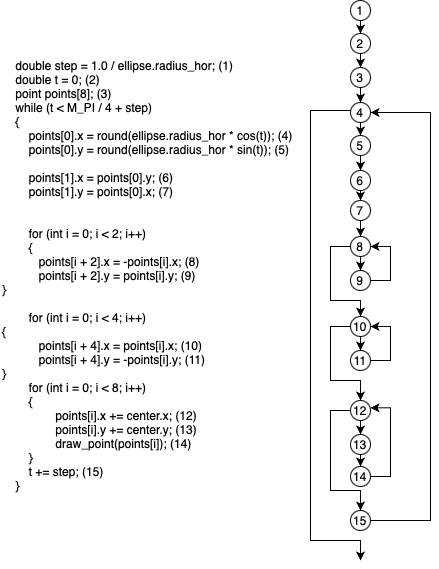

The diagram above was exported from draw.io. Its source (the exported page's mxGraphModel, read from the mxfile embedded in the PNG):
<mxGraphModel dx="946" dy="566" grid="1" gridSize="10" guides="1" tooltips="1" connect="1" arrows="1" fold="1" page="1" pageScale="1" pageWidth="827" pageHeight="1169" math="0" shadow="0">
  <root>
    <mxCell id="0" />
    <mxCell id="1" parent="0" />
    <mxCell id="-ZgVCqRW16-G0x3nfrFl-21" style="edgeStyle=orthogonalEdgeStyle;rounded=0;orthogonalLoop=1;jettySize=auto;html=1;exitX=0.5;exitY=1;exitDx=0;exitDy=0;" parent="1" source="BNCMUq0Qzi-l2AtQtMO6-1" target="-ZgVCqRW16-G0x3nfrFl-6" edge="1">
      <mxGeometry relative="1" as="geometry" />
    </mxCell>
    <mxCell id="BNCMUq0Qzi-l2AtQtMO6-1" value="&lt;span style=&quot;white-space: pre&quot;&gt;1&lt;/span&gt;" style="ellipse;whiteSpace=wrap;html=1;" parent="1" vertex="1">
      <mxGeometry x="380" y="50" width="20" height="20" as="geometry" />
    </mxCell>
    <mxCell id="-ZgVCqRW16-G0x3nfrFl-3" value="&lt;div&gt;&amp;nbsp; &amp;nbsp; double step = 1.0 / ellipse.radius_hor; (1)&lt;/div&gt;&lt;div&gt;&amp;nbsp; &amp;nbsp; double t = 0; (2)&lt;/div&gt;&lt;div&gt;&amp;nbsp; &amp;nbsp; point points[8]; (3)&lt;br&gt;&lt;/div&gt;&lt;div&gt;&amp;nbsp; &amp;nbsp; while (t &amp;lt; M_PI / 4 + step)&lt;/div&gt;&lt;div&gt;&amp;nbsp; &amp;nbsp; {&lt;/div&gt;&lt;div&gt;&amp;nbsp; &amp;nbsp; &amp;nbsp; &amp;nbsp; points[0].x = round(ellipse.radius_hor * cos(t)); (4)&lt;/div&gt;&lt;div&gt;&amp;nbsp; &amp;nbsp; &amp;nbsp; &amp;nbsp;&amp;nbsp;points[0].y = round(ellipse.radius_hor * sin(t)); (5)&lt;/div&gt;&lt;div&gt;&lt;br&gt;&lt;/div&gt;&lt;div&gt;&amp;nbsp; &amp;nbsp; &amp;nbsp; &amp;nbsp; points[1].x = points[0].y; (6)&lt;/div&gt;&lt;div&gt;&amp;nbsp; &amp;nbsp; &amp;nbsp; &amp;nbsp; points[1].y = points[0].x; (7)&lt;/div&gt;&lt;div&gt;&lt;br&gt;&lt;/div&gt;&lt;div&gt;&lt;br&gt;&lt;/div&gt;&lt;div&gt;&amp;nbsp; &amp;nbsp; &amp;nbsp; &amp;nbsp; for (int i = 0; i &amp;lt; 2; i++)&lt;/div&gt;&lt;div&gt;&amp;nbsp; &amp;nbsp; &amp;nbsp; &amp;nbsp; {&lt;/div&gt;&lt;div&gt;&amp;nbsp; &amp;nbsp; &amp;nbsp; &amp;nbsp; &amp;nbsp; &amp;nbsp;points[i + 2].x = -points[i].x; (8)&lt;/div&gt;&lt;div&gt;&amp;nbsp; &amp;nbsp; &amp;nbsp; &amp;nbsp; &amp;nbsp; &amp;nbsp;points[i + 2].y = points[i].y; (9)&lt;/div&gt;&lt;div&gt;&lt;span class=&quot;Apple-tab-span&quot;&gt;&lt;/span&gt;}&lt;/div&gt;&lt;div&gt;&lt;br&gt;&lt;/div&gt;&lt;div&gt;&amp;nbsp; &amp;nbsp; &amp;nbsp; &amp;nbsp; for (int i = 0; i &amp;lt; 4; i++)&lt;/div&gt;&lt;div&gt;&lt;span class=&quot;Apple-tab-span&quot;&gt;&lt;/span&gt;{&lt;/div&gt;&lt;div&gt;&amp;nbsp; &amp;nbsp; &amp;nbsp; &amp;nbsp; &amp;nbsp; &amp;nbsp;points[i + 4].x = points[i].x; (10)&lt;/div&gt;&lt;div&gt;&amp;nbsp; &amp;nbsp; &amp;nbsp; &amp;nbsp; &amp;nbsp; &amp;nbsp;points[i + 4].y = -points[i].y; (11)&lt;/div&gt;&lt;div&gt;&lt;span class=&quot;Apple-tab-span&quot;&gt;&lt;/span&gt;}&lt;/div&gt;&lt;div&gt;&amp;nbsp; &amp;nbsp; &amp;nbsp; &amp;nbsp; for (int i = 0; i &amp;lt; 8; i++)&lt;/div&gt;&lt;div&gt;&amp;nbsp; &amp;nbsp; &amp;nbsp; &amp;nbsp; {&lt;/div&gt;&lt;div&gt;&amp;nbsp; &amp;nbsp; &amp;nbsp; &amp;nbsp; &amp;nbsp; &amp;nbsp; &amp;nbsp; &amp;nbsp; points[i].x += center.x; (12)&lt;/div&gt;&lt;div&gt;&amp;nbsp; &amp;nbsp; &amp;nbsp; &amp;nbsp; &amp;nbsp; &amp;nbsp; &amp;nbsp; &amp;nbsp; points[i].y += center.y; (13)&lt;/div&gt;&lt;div&gt;&amp;nbsp; &amp;nbsp; &amp;nbsp; &amp;nbsp; &amp;nbsp; &amp;nbsp; &amp;nbsp; &amp;nbsp; draw_point(points[i]); (14)&lt;/div&gt;&lt;div&gt;&amp;nbsp; &amp;nbsp; &amp;nbsp; &amp;nbsp; }&lt;/div&gt;&lt;div&gt;&amp;nbsp; &amp;nbsp; &amp;nbsp; &amp;nbsp; t += step; (15)&lt;/div&gt;&lt;div&gt;&amp;nbsp; &amp;nbsp; }&lt;/div&gt;" style="text;html=1;strokeColor=none;fillColor=none;align=left;verticalAlign=middle;whiteSpace=wrap;rounded=0;" parent="1" vertex="1">
      <mxGeometry x="30" y="80" width="300" height="490" as="geometry" />
    </mxCell>
    <mxCell id="-ZgVCqRW16-G0x3nfrFl-22" style="edgeStyle=orthogonalEdgeStyle;rounded=0;orthogonalLoop=1;jettySize=auto;html=1;exitX=0.5;exitY=1;exitDx=0;exitDy=0;" parent="1" source="-ZgVCqRW16-G0x3nfrFl-6" target="-ZgVCqRW16-G0x3nfrFl-7" edge="1">
      <mxGeometry relative="1" as="geometry" />
    </mxCell>
    <mxCell id="-ZgVCqRW16-G0x3nfrFl-6" value="2" style="ellipse;whiteSpace=wrap;html=1;" parent="1" vertex="1">
      <mxGeometry x="380" y="83" width="20" height="20" as="geometry" />
    </mxCell>
    <mxCell id="-ZgVCqRW16-G0x3nfrFl-23" style="edgeStyle=orthogonalEdgeStyle;rounded=0;orthogonalLoop=1;jettySize=auto;html=1;exitX=0.5;exitY=1;exitDx=0;exitDy=0;" parent="1" source="-ZgVCqRW16-G0x3nfrFl-7" target="-ZgVCqRW16-G0x3nfrFl-19" edge="1">
      <mxGeometry relative="1" as="geometry" />
    </mxCell>
    <mxCell id="-ZgVCqRW16-G0x3nfrFl-51" style="edgeStyle=orthogonalEdgeStyle;rounded=0;orthogonalLoop=1;jettySize=auto;html=1;exitX=0;exitY=0.5;exitDx=0;exitDy=0;" parent="1" source="-ZgVCqRW16-G0x3nfrFl-19" edge="1">
      <mxGeometry relative="1" as="geometry">
        <mxPoint x="390" y="610" as="targetPoint" />
        <Array as="points">
          <mxPoint x="380" y="160" />
          <mxPoint x="340" y="160" />
          <mxPoint x="340" y="590" />
          <mxPoint x="390" y="590" />
        </Array>
      </mxGeometry>
    </mxCell>
    <mxCell id="-ZgVCqRW16-G0x3nfrFl-7" value="3" style="ellipse;whiteSpace=wrap;html=1;" parent="1" vertex="1">
      <mxGeometry x="380" y="117" width="20" height="20" as="geometry" />
    </mxCell>
    <mxCell id="-ZgVCqRW16-G0x3nfrFl-48" style="edgeStyle=orthogonalEdgeStyle;rounded=0;orthogonalLoop=1;jettySize=auto;html=1;exitX=1;exitY=0.5;exitDx=0;exitDy=0;entryX=1;entryY=0.367;entryDx=0;entryDy=0;entryPerimeter=0;" parent="1" source="-ZgVCqRW16-G0x3nfrFl-8" target="-ZgVCqRW16-G0x3nfrFl-11" edge="1">
      <mxGeometry relative="1" as="geometry" />
    </mxCell>
    <mxCell id="-ZgVCqRW16-G0x3nfrFl-8" value="14" style="ellipse;whiteSpace=wrap;html=1;" parent="1" vertex="1">
      <mxGeometry x="380" y="516" width="20" height="20" as="geometry" />
    </mxCell>
    <mxCell id="-ZgVCqRW16-G0x3nfrFl-50" style="edgeStyle=orthogonalEdgeStyle;rounded=0;orthogonalLoop=1;jettySize=auto;html=1;exitX=1;exitY=0.5;exitDx=0;exitDy=0;entryX=1;entryY=0.5;entryDx=0;entryDy=0;" parent="1" source="-ZgVCqRW16-G0x3nfrFl-9" target="-ZgVCqRW16-G0x3nfrFl-19" edge="1">
      <mxGeometry relative="1" as="geometry">
        <Array as="points">
          <mxPoint x="460" y="570" />
          <mxPoint x="460" y="162" />
        </Array>
      </mxGeometry>
    </mxCell>
    <mxCell id="-ZgVCqRW16-G0x3nfrFl-9" value="15" style="ellipse;whiteSpace=wrap;html=1;" parent="1" vertex="1">
      <mxGeometry x="380" y="560" width="20" height="20" as="geometry" />
    </mxCell>
    <mxCell id="-ZgVCqRW16-G0x3nfrFl-47" style="edgeStyle=orthogonalEdgeStyle;rounded=0;orthogonalLoop=1;jettySize=auto;html=1;exitX=0.5;exitY=1;exitDx=0;exitDy=0;entryX=0.5;entryY=0;entryDx=0;entryDy=0;" parent="1" source="-ZgVCqRW16-G0x3nfrFl-10" target="-ZgVCqRW16-G0x3nfrFl-8" edge="1">
      <mxGeometry relative="1" as="geometry" />
    </mxCell>
    <mxCell id="-ZgVCqRW16-G0x3nfrFl-10" value="13" style="ellipse;whiteSpace=wrap;html=1;" parent="1" vertex="1">
      <mxGeometry x="380" y="484" width="20" height="20" as="geometry" />
    </mxCell>
    <mxCell id="-ZgVCqRW16-G0x3nfrFl-46" style="edgeStyle=orthogonalEdgeStyle;rounded=0;orthogonalLoop=1;jettySize=auto;html=1;exitX=0.5;exitY=1;exitDx=0;exitDy=0;entryX=0.5;entryY=0;entryDx=0;entryDy=0;" parent="1" source="-ZgVCqRW16-G0x3nfrFl-11" target="-ZgVCqRW16-G0x3nfrFl-10" edge="1">
      <mxGeometry relative="1" as="geometry" />
    </mxCell>
    <mxCell id="-ZgVCqRW16-G0x3nfrFl-49" style="edgeStyle=orthogonalEdgeStyle;rounded=0;orthogonalLoop=1;jettySize=auto;html=1;exitX=0;exitY=0.5;exitDx=0;exitDy=0;entryX=0.5;entryY=0;entryDx=0;entryDy=0;" parent="1" source="-ZgVCqRW16-G0x3nfrFl-11" target="-ZgVCqRW16-G0x3nfrFl-9" edge="1">
      <mxGeometry relative="1" as="geometry">
        <Array as="points">
          <mxPoint x="360" y="460" />
          <mxPoint x="360" y="540" />
          <mxPoint x="390" y="540" />
        </Array>
      </mxGeometry>
    </mxCell>
    <mxCell id="-ZgVCqRW16-G0x3nfrFl-11" value="12" style="ellipse;whiteSpace=wrap;html=1;" parent="1" vertex="1">
      <mxGeometry x="380" y="450" width="20" height="20" as="geometry" />
    </mxCell>
    <mxCell id="-ZgVCqRW16-G0x3nfrFl-42" style="edgeStyle=orthogonalEdgeStyle;rounded=0;orthogonalLoop=1;jettySize=auto;html=1;exitX=1;exitY=0.5;exitDx=0;exitDy=0;entryX=1;entryY=0.5;entryDx=0;entryDy=0;" parent="1" source="-ZgVCqRW16-G0x3nfrFl-12" target="-ZgVCqRW16-G0x3nfrFl-13" edge="1">
      <mxGeometry relative="1" as="geometry">
        <Array as="points">
          <mxPoint x="420" y="410" />
          <mxPoint x="420" y="376" />
        </Array>
      </mxGeometry>
    </mxCell>
    <mxCell id="-ZgVCqRW16-G0x3nfrFl-12" value="11" style="ellipse;whiteSpace=wrap;html=1;" parent="1" vertex="1">
      <mxGeometry x="380" y="400" width="20" height="20" as="geometry" />
    </mxCell>
    <mxCell id="-ZgVCqRW16-G0x3nfrFl-35" style="edgeStyle=orthogonalEdgeStyle;rounded=0;orthogonalLoop=1;jettySize=auto;html=1;exitX=0.5;exitY=1;exitDx=0;exitDy=0;entryX=0.5;entryY=0;entryDx=0;entryDy=0;" parent="1" source="-ZgVCqRW16-G0x3nfrFl-13" target="-ZgVCqRW16-G0x3nfrFl-12" edge="1">
      <mxGeometry relative="1" as="geometry" />
    </mxCell>
    <mxCell id="-ZgVCqRW16-G0x3nfrFl-43" style="edgeStyle=orthogonalEdgeStyle;rounded=0;orthogonalLoop=1;jettySize=auto;html=1;exitX=0;exitY=0.5;exitDx=0;exitDy=0;" parent="1" source="-ZgVCqRW16-G0x3nfrFl-13" target="-ZgVCqRW16-G0x3nfrFl-11" edge="1">
      <mxGeometry relative="1" as="geometry">
        <Array as="points">
          <mxPoint x="360" y="376" />
          <mxPoint x="360" y="430" />
          <mxPoint x="390" y="430" />
        </Array>
      </mxGeometry>
    </mxCell>
    <mxCell id="-ZgVCqRW16-G0x3nfrFl-13" value="10" style="ellipse;whiteSpace=wrap;html=1;" parent="1" vertex="1">
      <mxGeometry x="380" y="366" width="20" height="20" as="geometry" />
    </mxCell>
    <mxCell id="-ZgVCqRW16-G0x3nfrFl-32" style="edgeStyle=orthogonalEdgeStyle;rounded=0;orthogonalLoop=1;jettySize=auto;html=1;exitX=1;exitY=0.5;exitDx=0;exitDy=0;entryX=1;entryY=0.5;entryDx=0;entryDy=0;" parent="1" source="-ZgVCqRW16-G0x3nfrFl-14" target="-ZgVCqRW16-G0x3nfrFl-15" edge="1">
      <mxGeometry relative="1" as="geometry">
        <Array as="points">
          <mxPoint x="420" y="330" />
          <mxPoint x="420" y="296" />
        </Array>
      </mxGeometry>
    </mxCell>
    <mxCell id="-ZgVCqRW16-G0x3nfrFl-14" value="9" style="ellipse;whiteSpace=wrap;html=1;" parent="1" vertex="1">
      <mxGeometry x="380" y="320" width="20" height="20" as="geometry" />
    </mxCell>
    <mxCell id="-ZgVCqRW16-G0x3nfrFl-31" style="edgeStyle=orthogonalEdgeStyle;rounded=0;orthogonalLoop=1;jettySize=auto;html=1;exitX=0.5;exitY=1;exitDx=0;exitDy=0;entryX=0.5;entryY=0;entryDx=0;entryDy=0;" parent="1" source="-ZgVCqRW16-G0x3nfrFl-15" target="-ZgVCqRW16-G0x3nfrFl-14" edge="1">
      <mxGeometry relative="1" as="geometry" />
    </mxCell>
    <mxCell id="-ZgVCqRW16-G0x3nfrFl-34" style="edgeStyle=orthogonalEdgeStyle;rounded=0;orthogonalLoop=1;jettySize=auto;html=1;exitX=0;exitY=0.5;exitDx=0;exitDy=0;entryX=0.5;entryY=0;entryDx=0;entryDy=0;" parent="1" source="-ZgVCqRW16-G0x3nfrFl-15" target="-ZgVCqRW16-G0x3nfrFl-13" edge="1">
      <mxGeometry relative="1" as="geometry">
        <Array as="points">
          <mxPoint x="360" y="296" />
          <mxPoint x="360" y="350" />
          <mxPoint x="390" y="350" />
        </Array>
      </mxGeometry>
    </mxCell>
    <mxCell id="-ZgVCqRW16-G0x3nfrFl-15" value="8" style="ellipse;whiteSpace=wrap;html=1;" parent="1" vertex="1">
      <mxGeometry x="380" y="286" width="20" height="20" as="geometry" />
    </mxCell>
    <mxCell id="-ZgVCqRW16-G0x3nfrFl-30" style="edgeStyle=orthogonalEdgeStyle;rounded=0;orthogonalLoop=1;jettySize=auto;html=1;exitX=0.5;exitY=1;exitDx=0;exitDy=0;entryX=0.5;entryY=0;entryDx=0;entryDy=0;" parent="1" source="-ZgVCqRW16-G0x3nfrFl-16" target="-ZgVCqRW16-G0x3nfrFl-15" edge="1">
      <mxGeometry relative="1" as="geometry" />
    </mxCell>
    <mxCell id="-ZgVCqRW16-G0x3nfrFl-16" value="7" style="ellipse;whiteSpace=wrap;html=1;" parent="1" vertex="1">
      <mxGeometry x="380" y="250" width="20" height="20" as="geometry" />
    </mxCell>
    <mxCell id="-ZgVCqRW16-G0x3nfrFl-28" style="edgeStyle=orthogonalEdgeStyle;rounded=0;orthogonalLoop=1;jettySize=auto;html=1;exitX=0.5;exitY=1;exitDx=0;exitDy=0;entryX=0.5;entryY=0;entryDx=0;entryDy=0;" parent="1" source="-ZgVCqRW16-G0x3nfrFl-17" target="-ZgVCqRW16-G0x3nfrFl-16" edge="1">
      <mxGeometry relative="1" as="geometry" />
    </mxCell>
    <mxCell id="-ZgVCqRW16-G0x3nfrFl-17" value="6" style="ellipse;whiteSpace=wrap;html=1;" parent="1" vertex="1">
      <mxGeometry x="380" y="220" width="20" height="20" as="geometry" />
    </mxCell>
    <mxCell id="-ZgVCqRW16-G0x3nfrFl-27" style="edgeStyle=orthogonalEdgeStyle;rounded=0;orthogonalLoop=1;jettySize=auto;html=1;exitX=0.5;exitY=1;exitDx=0;exitDy=0;entryX=0.5;entryY=0;entryDx=0;entryDy=0;" parent="1" source="-ZgVCqRW16-G0x3nfrFl-18" target="-ZgVCqRW16-G0x3nfrFl-17" edge="1">
      <mxGeometry relative="1" as="geometry" />
    </mxCell>
    <mxCell id="-ZgVCqRW16-G0x3nfrFl-18" value="5" style="ellipse;whiteSpace=wrap;html=1;" parent="1" vertex="1">
      <mxGeometry x="380" y="185" width="20" height="20" as="geometry" />
    </mxCell>
    <mxCell id="-ZgVCqRW16-G0x3nfrFl-25" style="edgeStyle=orthogonalEdgeStyle;rounded=0;orthogonalLoop=1;jettySize=auto;html=1;exitX=0.5;exitY=1;exitDx=0;exitDy=0;entryX=0.5;entryY=0;entryDx=0;entryDy=0;" parent="1" source="-ZgVCqRW16-G0x3nfrFl-19" target="-ZgVCqRW16-G0x3nfrFl-18" edge="1">
      <mxGeometry relative="1" as="geometry" />
    </mxCell>
    <mxCell id="-ZgVCqRW16-G0x3nfrFl-19" value="4" style="ellipse;whiteSpace=wrap;html=1;" parent="1" vertex="1">
      <mxGeometry x="380" y="152" width="20" height="20" as="geometry" />
    </mxCell>
  </root>
</mxGraphModel>